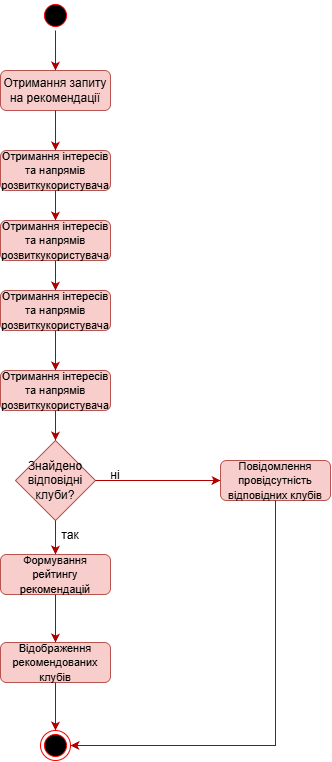

The diagram above was exported from draw.io. Its source (the exported page's mxGraphModel, read from the mxfile embedded in the PNG):
<mxGraphModel dx="1030" dy="527" grid="1" gridSize="10" guides="1" tooltips="1" connect="1" arrows="1" fold="1" page="1" pageScale="1" pageWidth="827" pageHeight="1169" math="0" shadow="0">
  <root>
    <mxCell id="0" />
    <mxCell id="1" parent="0" />
    <mxCell id="axm0ZSELevdNZMcOYTk5-5" parent="1" style="ellipse;html=1;shape=startState;fillColor=#000000;strokeColor=#ff0000;" value="" vertex="1">
      <mxGeometry height="30" width="30" x="190" y="30" as="geometry" />
    </mxCell>
    <mxCell id="axm0ZSELevdNZMcOYTk5-9" parent="1" style="rounded=1;whiteSpace=wrap;html=1;roundedPerimeter=1;fillColor=#f8cecc;strokeColor=#b85450;" value="&lt;p dir=&quot;auto&quot; style=&quot;white-space: pre-wrap;&quot;&gt;Отримання запиту на рекомендації&lt;/p&gt;" vertex="1">
      <mxGeometry height="40" width="110" x="150" y="100" as="geometry" />
    </mxCell>
    <mxCell id="axm0ZSELevdNZMcOYTk5-10" parent="1" style="rounded=1;whiteSpace=wrap;html=1;roundedPerimeter=1;fillColor=#f8cecc;strokeColor=#b85450;" value="&lt;p dir=&quot;auto&quot; style=&quot;white-space: pre-wrap;&quot;&gt;&lt;font style=&quot;font-size: 11px;&quot;&gt;Отримання інтересів та напрямів розвиткукористувача&lt;/font&gt;&lt;/p&gt;" vertex="1">
      <mxGeometry height="40" width="110" x="150" y="180" as="geometry" />
    </mxCell>
    <mxCell id="axm0ZSELevdNZMcOYTk5-11" parent="1" style="rounded=1;whiteSpace=wrap;html=1;roundedPerimeter=1;fillColor=#f8cecc;strokeColor=#b85450;" value="&lt;p dir=&quot;auto&quot; style=&quot;white-space: pre-wrap;&quot;&gt;&lt;font style=&quot;font-size: 11px;&quot;&gt;Отримання інтересів та напрямів розвиткукористувача&lt;/font&gt;&lt;/p&gt;" vertex="1">
      <mxGeometry height="40" width="110" x="150" y="250" as="geometry" />
    </mxCell>
    <mxCell id="axm0ZSELevdNZMcOYTk5-12" parent="1" style="rounded=1;whiteSpace=wrap;html=1;roundedPerimeter=1;fillColor=#f8cecc;strokeColor=#b85450;" value="&lt;p dir=&quot;auto&quot; style=&quot;white-space: pre-wrap;&quot;&gt;&lt;font style=&quot;font-size: 11px;&quot;&gt;Отримання інтересів та напрямів розвиткукористувача&lt;/font&gt;&lt;/p&gt;" vertex="1">
      <mxGeometry height="40" width="110" x="150" y="320" as="geometry" />
    </mxCell>
    <mxCell id="axm0ZSELevdNZMcOYTk5-13" parent="1" style="rounded=1;whiteSpace=wrap;html=1;roundedPerimeter=1;fillColor=#f8cecc;strokeColor=#b85450;" value="&lt;p dir=&quot;auto&quot; style=&quot;white-space: pre-wrap;&quot;&gt;&lt;font style=&quot;font-size: 11px;&quot;&gt;Отримання інтересів та напрямів розвиткукористувача&lt;/font&gt;&lt;/p&gt;" vertex="1">
      <mxGeometry height="40" width="110" x="150" y="400" as="geometry" />
    </mxCell>
    <mxCell id="axm0ZSELevdNZMcOYTk5-14" parent="1" style="rhombus;whiteSpace=wrap;html=1;shapeInside=1;fillColor=#f8cecc;strokeColor=#b85450;" value="" vertex="1">
      <mxGeometry height="80" width="80" x="165" y="470" as="geometry" />
    </mxCell>
    <mxCell id="axm0ZSELevdNZMcOYTk5-15" parent="1" style="text;html=1;whiteSpace=wrap;strokeColor=none;fillColor=none;align=center;verticalAlign=middle;rounded=0;" value="Знайдено відповідні клуби?" vertex="1">
      <mxGeometry height="30" width="60" x="175" y="495" as="geometry" />
    </mxCell>
    <mxCell id="axm0ZSELevdNZMcOYTk5-16" parent="1" style="rounded=1;whiteSpace=wrap;html=1;roundedPerimeter=1;fillColor=#f8cecc;strokeColor=#b85450;" value="&lt;p dir=&quot;auto&quot; style=&quot;white-space: pre-wrap;&quot;&gt;&lt;font style=&quot;font-size: 11px;&quot;&gt;Формування рейтингу рекомендацій&lt;/font&gt;&lt;/p&gt;" vertex="1">
      <mxGeometry height="40" width="110" x="150" y="584" as="geometry" />
    </mxCell>
    <mxCell id="axm0ZSELevdNZMcOYTk5-17" parent="1" style="rounded=1;whiteSpace=wrap;html=1;roundedPerimeter=1;fillColor=#f8cecc;strokeColor=#b85450;" value="&lt;p dir=&quot;auto&quot; style=&quot;white-space: pre-wrap;&quot;&gt;&lt;font style=&quot;font-size: 11px;&quot;&gt;Відображення рекомендованих клубів&lt;/font&gt;&lt;/p&gt;" vertex="1">
      <mxGeometry height="40" width="110" x="150" y="672" as="geometry" />
    </mxCell>
    <mxCell id="axm0ZSELevdNZMcOYTk5-18" parent="1" style="rounded=1;whiteSpace=wrap;html=1;roundedPerimeter=1;fillColor=#f8cecc;strokeColor=#b85450;" value="&lt;p dir=&quot;auto&quot; style=&quot;white-space: pre-wrap;&quot;&gt;&lt;font style=&quot;font-size: 11px;&quot;&gt;Повідомлення провідсутність відповідних клубів&lt;/font&gt;&lt;/p&gt;" vertex="1">
      <mxGeometry height="40" width="110" x="370" y="490" as="geometry" />
    </mxCell>
    <mxCell id="axm0ZSELevdNZMcOYTk5-19" parent="1" style="ellipse;html=1;shape=endState;fillColor=#000000;strokeColor=#ff0000;" value="" vertex="1">
      <mxGeometry height="30" width="30" x="190" y="760" as="geometry" />
    </mxCell>
    <mxCell id="axm0ZSELevdNZMcOYTk5-20" edge="1" parent="1" source="axm0ZSELevdNZMcOYTk5-9" style="endArrow=classic;html=1;rounded=0;defaultLabelBackgroundColor=page;fillColor=#e51400;strokeColor=#B20000;exitX=0.5;exitY=1;exitDx=0;exitDy=0;entryX=0.5;entryY=0;entryDx=0;entryDy=0;" target="axm0ZSELevdNZMcOYTk5-10" value="">
      <mxGeometry height="50" relative="1" width="50" as="geometry">
        <mxPoint x="260" y="140" as="sourcePoint" />
        <mxPoint x="310" y="90" as="targetPoint" />
      </mxGeometry>
    </mxCell>
    <mxCell id="axm0ZSELevdNZMcOYTk5-21" edge="1" parent="1" source="axm0ZSELevdNZMcOYTk5-5" style="endArrow=classic;html=1;rounded=0;defaultLabelBackgroundColor=page;fillColor=#e51400;strokeColor=#B20000;exitX=0.5;exitY=1;exitDx=0;exitDy=0;" target="axm0ZSELevdNZMcOYTk5-9" value="">
      <mxGeometry height="50" relative="1" width="50" as="geometry">
        <mxPoint x="390" y="120" as="sourcePoint" />
        <mxPoint x="390" y="160" as="targetPoint" />
      </mxGeometry>
    </mxCell>
    <mxCell id="axm0ZSELevdNZMcOYTk5-22" edge="1" parent="1" source="axm0ZSELevdNZMcOYTk5-10" style="endArrow=classic;html=1;rounded=0;defaultLabelBackgroundColor=page;fillColor=#e51400;strokeColor=#B20000;exitX=0.5;exitY=1;exitDx=0;exitDy=0;entryX=0.5;entryY=0;entryDx=0;entryDy=0;" target="axm0ZSELevdNZMcOYTk5-11" value="">
      <mxGeometry height="50" relative="1" width="50" as="geometry">
        <mxPoint x="340" y="160" as="sourcePoint" />
        <mxPoint x="340" y="200" as="targetPoint" />
      </mxGeometry>
    </mxCell>
    <mxCell id="axm0ZSELevdNZMcOYTk5-23" edge="1" parent="1" source="axm0ZSELevdNZMcOYTk5-11" style="endArrow=classic;html=1;rounded=0;defaultLabelBackgroundColor=page;fillColor=#e51400;strokeColor=#B20000;exitX=0.5;exitY=1;exitDx=0;exitDy=0;" target="axm0ZSELevdNZMcOYTk5-12" value="">
      <mxGeometry height="50" relative="1" width="50" as="geometry">
        <mxPoint x="340" y="290" as="sourcePoint" />
        <mxPoint x="340" y="330" as="targetPoint" />
      </mxGeometry>
    </mxCell>
    <mxCell id="axm0ZSELevdNZMcOYTk5-24" edge="1" parent="1" source="axm0ZSELevdNZMcOYTk5-12" style="endArrow=classic;html=1;rounded=0;defaultLabelBackgroundColor=page;fillColor=#e51400;strokeColor=#B20000;exitX=0.5;exitY=1;exitDx=0;exitDy=0;entryX=0.5;entryY=0;entryDx=0;entryDy=0;" target="axm0ZSELevdNZMcOYTk5-13" value="">
      <mxGeometry height="50" relative="1" width="50" as="geometry">
        <mxPoint x="350" y="340" as="sourcePoint" />
        <mxPoint x="350" y="380" as="targetPoint" />
      </mxGeometry>
    </mxCell>
    <mxCell id="axm0ZSELevdNZMcOYTk5-25" edge="1" parent="1" source="axm0ZSELevdNZMcOYTk5-13" style="endArrow=classic;html=1;rounded=0;defaultLabelBackgroundColor=page;fillColor=#e51400;strokeColor=#B20000;exitX=0.5;exitY=1;exitDx=0;exitDy=0;entryX=0.5;entryY=0;entryDx=0;entryDy=0;" target="axm0ZSELevdNZMcOYTk5-14" value="">
      <mxGeometry height="50" relative="1" width="50" as="geometry">
        <mxPoint x="300" y="460" as="sourcePoint" />
        <mxPoint x="300" y="500" as="targetPoint" />
      </mxGeometry>
    </mxCell>
    <mxCell id="axm0ZSELevdNZMcOYTk5-26" edge="1" parent="1" source="axm0ZSELevdNZMcOYTk5-14" style="endArrow=classic;html=1;rounded=0;defaultLabelBackgroundColor=page;fillColor=#e51400;strokeColor=#B20000;exitX=1;exitY=0.5;exitDx=0;exitDy=0;entryX=0;entryY=0.5;entryDx=0;entryDy=0;" target="axm0ZSELevdNZMcOYTk5-18" value="">
      <mxGeometry height="50" relative="1" width="50" as="geometry">
        <mxPoint x="260" y="520" as="sourcePoint" />
        <mxPoint x="260" y="560" as="targetPoint" />
      </mxGeometry>
    </mxCell>
    <mxCell id="axm0ZSELevdNZMcOYTk5-27" edge="1" parent="1" source="axm0ZSELevdNZMcOYTk5-14" style="endArrow=classic;html=1;rounded=0;defaultLabelBackgroundColor=page;fillColor=#e51400;strokeColor=#B20000;exitX=0.5;exitY=1;exitDx=0;exitDy=0;entryX=0.5;entryY=0;entryDx=0;entryDy=0;" target="axm0ZSELevdNZMcOYTk5-16" value="">
      <mxGeometry height="50" relative="1" width="50" as="geometry">
        <mxPoint x="330" y="550" as="sourcePoint" />
        <mxPoint x="330" y="590" as="targetPoint" />
      </mxGeometry>
    </mxCell>
    <mxCell id="axm0ZSELevdNZMcOYTk5-28" edge="1" parent="1" source="axm0ZSELevdNZMcOYTk5-16" style="endArrow=classic;html=1;rounded=0;defaultLabelBackgroundColor=page;fillColor=#e51400;strokeColor=#B20000;exitX=0.5;exitY=1;exitDx=0;exitDy=0;entryX=0.5;entryY=0;entryDx=0;entryDy=0;" target="axm0ZSELevdNZMcOYTk5-17" value="">
      <mxGeometry height="50" relative="1" width="50" as="geometry">
        <mxPoint x="350" y="640" as="sourcePoint" />
        <mxPoint x="350" y="680" as="targetPoint" />
      </mxGeometry>
    </mxCell>
    <mxCell id="axm0ZSELevdNZMcOYTk5-29" edge="1" parent="1" source="axm0ZSELevdNZMcOYTk5-17" style="endArrow=classic;html=1;rounded=0;defaultLabelBackgroundColor=page;fillColor=#e51400;strokeColor=#B20000;exitX=0.5;exitY=1;exitDx=0;exitDy=0;entryX=0.5;entryY=0;entryDx=0;entryDy=0;" target="axm0ZSELevdNZMcOYTk5-19" value="">
      <mxGeometry height="50" relative="1" width="50" as="geometry">
        <mxPoint x="340" y="690" as="sourcePoint" />
        <mxPoint x="340" y="730" as="targetPoint" />
      </mxGeometry>
    </mxCell>
    <mxCell id="axm0ZSELevdNZMcOYTk5-30" edge="1" parent="1" source="axm0ZSELevdNZMcOYTk5-18" style="endArrow=classic;html=1;rounded=0;defaultLabelBackgroundColor=page;fillColor=#e51400;strokeColor=#B20000;entryX=1;entryY=0.5;entryDx=0;entryDy=0;exitX=0.5;exitY=1;exitDx=0;exitDy=0;" target="axm0ZSELevdNZMcOYTk5-19" value="">
      <mxGeometry height="50" relative="1" width="50" as="geometry">
        <Array as="points">
          <mxPoint x="425" y="775" />
        </Array>
        <mxPoint x="360" y="710" as="sourcePoint" />
        <mxPoint x="360" y="750" as="targetPoint" />
      </mxGeometry>
    </mxCell>
    <mxCell id="axm0ZSELevdNZMcOYTk5-31" parent="1" style="text;html=1;whiteSpace=wrap;strokeColor=none;fillColor=none;align=center;verticalAlign=middle;rounded=0;" value="так" vertex="1">
      <mxGeometry height="30" width="60" x="190" y="550" as="geometry" />
    </mxCell>
    <mxCell id="axm0ZSELevdNZMcOYTk5-32" parent="1" style="text;html=1;whiteSpace=wrap;strokeColor=none;fillColor=none;align=center;verticalAlign=middle;rounded=0;" value="ні" vertex="1">
      <mxGeometry height="30" width="60" x="235" y="490" as="geometry" />
    </mxCell>
  </root>
</mxGraphModel>